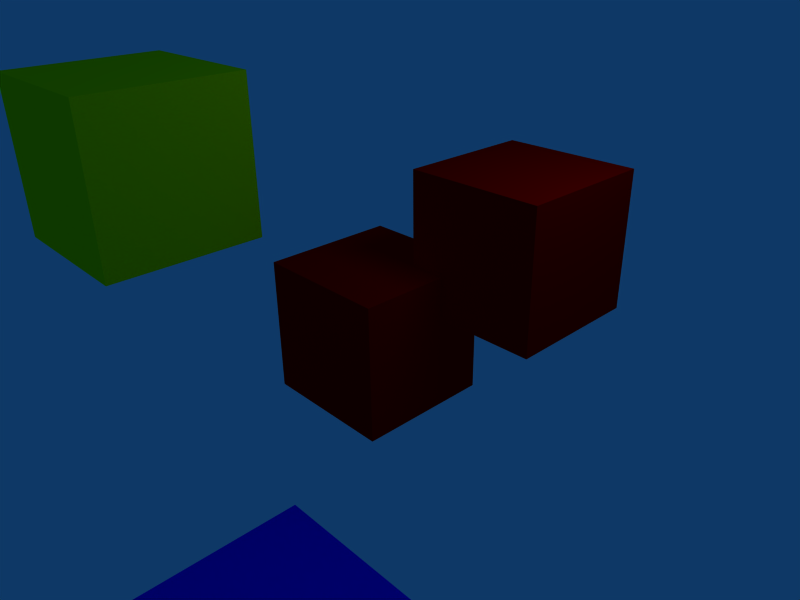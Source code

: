 # Source: Three_Cuboid_Objects.blend  (saved by Blender 2.49.2; exported with 4.5.12 LTS)
import bpy
from mathutils import Matrix  # noqa: F401  (used for matrix-valued properties, if any)

bpy.ops.wm.read_factory_settings(use_empty=True)
scene = bpy.context.scene
scene.name = 'Scene'

# ---- collections
col_collection_1 = bpy.data.collections.new('Collection 1'); scene.collection.children.link(col_collection_1)

# ---- materials (node trees are filled in below, after node groups)
mat_material = bpy.data.materials.new('Material')
mat_material.alpha_threshold = 0.0
mat_material.diffuse_color = (1.0, 0.0, 0.0, 1.0)
mat_material.roughness = 0.5
mat_material.line_color = (0.0, 0.0, 0.0, 1.0)
mat_material_001 = bpy.data.materials.new('Material.001')
mat_material_001.alpha_threshold = 0.0
mat_material_001.diffuse_color = (0.9703, 1.0, 0.0, 1.0)
mat_material_001.roughness = 0.5
mat_material_001.line_color = (0.0, 0.0, 0.0, 1.0)
mat_material_002 = bpy.data.materials.new('Material.002')
mat_material_002.alpha_threshold = 0.0
mat_material_002.diffuse_color = (0.0, 0.0174, 1.0, 1.0)
mat_material_002.roughness = 0.5
mat_material_002.line_color = (0.0, 0.0, 0.0, 1.0)

# ---- material node trees

# ---- world
world_world = bpy.data.worlds.new('World'); scene.world = world_world
world_world.color = (0.05656, 0.2208, 0.4)
world_world.use_sun_shadow = False
world_world.sun_shadow_jitter_overblur = 0.0
world_world.cycles.sampling_method = 'MANUAL'
world_world.cycles.sample_map_resolution = 256

# ---- cameras
cam_camera = bpy.data.cameras.new('Camera')
cam_camera.passepartout_alpha = 0.2
cam_camera.clip_end = 100.0
cam_camera.lens = 35.0
cam_camera.ortho_scale = 7.314
cam_camera.show_passepartout = False
cam_camera.show_safe_areas = True
cam_camera.dof.focus_distance = 0.0
cam_camera.dof.aperture_fstop = 128.0

# ---- lights
light_spot = bpy.data.lights.new('Spot', 'POINT')
light_spot.transmission_factor = 0.0
light_spot.cutoff_distance = 30.0
light_spot.energy = 100.0
light_spot.shadow_buffer_clip_start = 1.001
light_spot.shadow_soft_size = 1.0
light_spot.shadow_maximum_resolution = 0.006
light_spot.use_absolute_resolution = True
light_spot.cycles.use_multiple_importance_sampling = False

# ---- meshes
me_mesh = bpy.data.meshes.new('Mesh')
me_mesh.from_pydata([(0.481, 0.2819, 1.0), (1.0, 0.2819, 1.0), (0.481, 0.2819, 2.378), (1.0, 1.0, -1.0), (1.0, 1.0, 0.3777), (1.0, 0.2819, 0.3777), (2.481, 0.2819, 0.3777), (1.0, -1.0, 1.0), (2.481, 2.282, 2.378), (0.481, 2.282, 2.378), (2.481, 0.2819, 2.378), (2.481, 2.282, 0.3777), (0.481, 2.282, 0.3777), (1.0, -1.0, -1.0), (-1.0, -1.0, -1.0), (-1.0, 1.0, -1.0), (-1.0, -1.0, 1.0), (-1.0, 1.0, 1.0), (0.481, 1.0, 0.3777), (0.481, 1.0, 1.0)], [], [(0, 1, 2), (3, 4, 5), (1, 5, 6), (7, 5, 1), (8, 9, 2, 10), (11, 8, 10, 6), (6, 10, 2, 1), (8, 11, 12, 9), (3, 13, 14, 15), (3, 5, 7, 13), (13, 7, 16, 14), (14, 16, 17, 15), (4, 18, 12, 11), (4, 3, 15, 18), (0, 2, 9, 19), (0, 16, 7, 1), (19, 9, 12, 18), (19, 18, 15, 17), (6, 5, 4, 11), (16, 0, 19, 17)])
me_mesh.materials.append(mat_material)
me_mesh.use_remesh_preserve_volume = False
me_mesh.use_remesh_preserve_attributes = False
me_mesh.use_mirror_vertex_groups = False
me_mesh.update()
me_cube_001 = bpy.data.meshes.new('Cube.001')
me_cube_001.from_pydata([(-0.171, -1.671, 1.802), (-0.171, -3.671, 1.802), (-2.171, -3.671, 1.802), (-2.171, -1.671, 1.802), (-0.171, -1.671, 3.802), (-0.171, -3.671, 3.802), (-2.171, -3.671, 3.802), (-2.171, -1.671, 3.802)], [], [(0, 1, 2, 3), (4, 7, 6, 5), (0, 4, 5, 1), (1, 5, 6, 2), (2, 6, 7, 3), (4, 0, 3, 7)])
me_cube_001.materials.append(mat_material_001)
me_cube_001.use_remesh_preserve_volume = False
me_cube_001.use_remesh_preserve_attributes = False
me_cube_001.use_mirror_vertex_groups = False
me_cube_001.update()
me_cube = bpy.data.meshes.new('Cube')
me_cube.from_pydata([(3.996, -2.953, -2.274), (3.996, -4.953, -2.274), (1.996, -4.953, -2.274), (1.996, -2.953, -2.274), (3.996, -2.953, -0.2743), (3.996, -4.953, -0.2743), (1.996, -4.953, -0.2743), (1.996, -2.953, -0.2743)], [], [(0, 1, 2, 3), (4, 7, 6, 5), (0, 4, 5, 1), (1, 5, 6, 2), (2, 6, 7, 3), (4, 0, 3, 7)])
me_cube.materials.append(mat_material_002)
me_cube.use_remesh_preserve_volume = False
me_cube.use_remesh_preserve_attributes = False
me_cube.use_mirror_vertex_groups = False
me_cube.update()

# ---- objects
ob_cube_002 = bpy.data.objects.new('Cube.002', me_mesh)
ob_cube_001 = bpy.data.objects.new('Cube.001', me_cube_001)
ob_cube = bpy.data.objects.new('Cube', me_cube)
ob_lamp = bpy.data.objects.new('Lamp', light_spot)
ob_camera = bpy.data.objects.new('Camera', cam_camera)

# ---- transforms, parenting, visibility, modifiers, constraints
ob_cube_002.location = (0.0, 0.0, 0.0)
ob_cube_002.lock_rotations_4d = False
ob_cube_002.empty_display_type = 'ARROWS'
ob_cube_002.lineart.crease_threshold = 0.0
ob_cube_001.location = (0.0, 0.0, 0.0)
ob_cube_001.lock_rotations_4d = False
ob_cube_001.empty_display_type = 'ARROWS'
ob_cube_001.lineart.crease_threshold = 0.0
ob_cube.location = (0.0, 0.0, 0.0)
ob_cube.lock_rotations_4d = False
ob_cube.empty_display_type = 'ARROWS'
ob_cube.lineart.crease_threshold = 0.0
ob_lamp.location = (4.076, 1.005, 5.904)
ob_lamp.rotation_euler = (0.6503, 0.05522, 1.866)
ob_lamp.lock_rotations_4d = False
ob_lamp.empty_display_type = 'ARROWS'
ob_lamp.color = (0.0, 0.0, 0.0, 0.0)
ob_lamp.lineart.crease_threshold = 0.0
ob_camera.location = (7.481, -6.508, 5.344)
ob_camera.rotation_euler = (1.109, 0.01082, 0.8149)
ob_camera.lock_rotations_4d = False
ob_camera.empty_display_type = 'ARROWS'
ob_camera.color = (0.0, 0.0, 0.0, 0.0)
ob_camera.display_type = 'WIRE'
ob_camera.lineart.crease_threshold = 0.0

# ---- collection membership
col_collection_1.objects.link(ob_cube_002)
col_collection_1.objects.link(ob_cube_001)
col_collection_1.objects.link(ob_cube)
col_collection_1.objects.link(ob_lamp)
col_collection_1.objects.link(ob_camera)

# ---- scene / render settings (as saved in the file)
scene.camera = ob_camera
scene.frame_start = 1; scene.frame_end = 250; scene.frame_set(1)
scene.render.engine = 'BLENDER_EEVEE_NEXT'
scene.render.image_settings.file_format = 'JPEG'
scene.render.image_settings.color_mode = 'RGB'
scene.render.image_settings.compression = 90
scene.render.resolution_x = 800
scene.render.resolution_y = 600
scene.render.pixel_aspect_x = 100.0
scene.render.pixel_aspect_y = 100.0
scene.render.fps = 25
scene.render.dither_intensity = 0.0
scene.render.use_compositing = False
scene.render.use_sequencer = False
scene.render.bake_margin = 2
scene.render.bake_bias = 0.0
scene.render.use_stamp_time = False
scene.render.use_stamp_date = False
scene.render.use_stamp_frame = False
scene.render.use_stamp_camera = False
scene.render.use_stamp_scene = False
scene.render.use_stamp_filename = False
scene.render.use_stamp_render_time = False
scene.render.stamp_font_size = 0
scene.cycles.use_denoising = False
scene.cycles.samples = 10
scene.cycles.sampling_pattern = 'TABULATED_SOBOL'
scene.cycles.light_sampling_threshold = 0.0
scene.cycles.use_adaptive_sampling = False
scene.cycles.use_light_tree = False
scene.cycles.blur_glossy = 0.0
scene.cycles.volume_bounces = 1
scene.cycles.pixel_filter_type = 'GAUSSIAN'
scene.cycles.sample_clamp_indirect = 0.0
scene.view_settings.view_transform = 'Raw'
bpy.context.view_layer.update()
